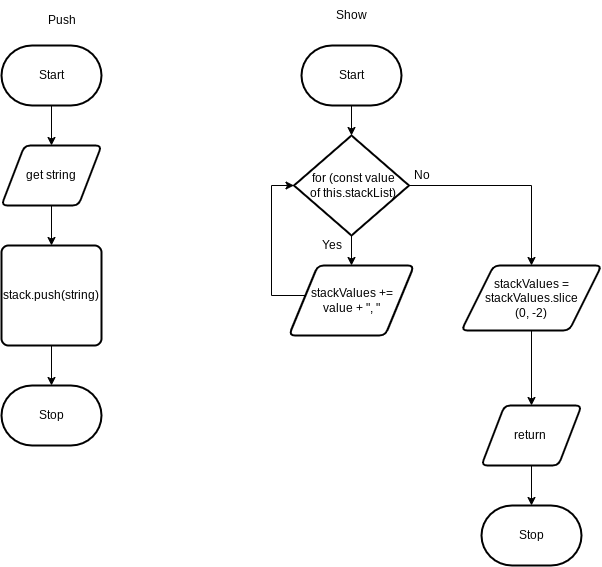

The diagram above was exported from draw.io. Its source (the exported page's mxGraphModel, read from the mxfile embedded in the PNG):
<mxGraphModel dx="1101" dy="778" grid="1" gridSize="10" guides="1" tooltips="1" connect="1" arrows="1" fold="1" page="1" pageScale="1" pageWidth="850" pageHeight="1100" math="0" shadow="0">
  <root>
    <mxCell id="0" />
    <mxCell id="1" parent="0" />
    <mxCell id="2" value="Stop" style="strokeWidth=2;html=1;shape=mxgraph.flowchart.terminator;whiteSpace=wrap;" parent="1" vertex="1">
      <mxGeometry x="110" y="520" width="100" height="60" as="geometry" />
    </mxCell>
    <mxCell id="6" style="edgeStyle=none;html=1;" parent="1" source="3" target="4" edge="1">
      <mxGeometry relative="1" as="geometry" />
    </mxCell>
    <mxCell id="3" value="Start" style="strokeWidth=2;html=1;shape=mxgraph.flowchart.terminator;whiteSpace=wrap;" parent="1" vertex="1">
      <mxGeometry x="110" y="180" width="100" height="60" as="geometry" />
    </mxCell>
    <mxCell id="7" style="edgeStyle=none;html=1;" parent="1" source="4" target="5" edge="1">
      <mxGeometry relative="1" as="geometry" />
    </mxCell>
    <mxCell id="4" value="get string" style="shape=parallelogram;html=1;strokeWidth=2;perimeter=parallelogramPerimeter;whiteSpace=wrap;rounded=1;arcSize=12;size=0.23;" parent="1" vertex="1">
      <mxGeometry x="110" y="280" width="100" height="60" as="geometry" />
    </mxCell>
    <mxCell id="8" style="edgeStyle=none;html=1;entryX=0.5;entryY=0;entryDx=0;entryDy=0;entryPerimeter=0;" parent="1" source="5" target="2" edge="1">
      <mxGeometry relative="1" as="geometry" />
    </mxCell>
    <mxCell id="5" value="stack.push(string)" style="rounded=1;whiteSpace=wrap;html=1;absoluteArcSize=1;arcSize=14;strokeWidth=2;" parent="1" vertex="1">
      <mxGeometry x="110" y="380" width="100" height="100" as="geometry" />
    </mxCell>
    <mxCell id="9" value="Push" style="text;html=1;align=center;verticalAlign=middle;resizable=0;points=[];autosize=1;strokeColor=none;fillColor=none;" parent="1" vertex="1">
      <mxGeometry x="145" y="140" width="50" height="30" as="geometry" />
    </mxCell>
    <mxCell id="10" value="Stop" style="strokeWidth=2;html=1;shape=mxgraph.flowchart.terminator;whiteSpace=wrap;" parent="1" vertex="1">
      <mxGeometry x="590" y="640" width="100" height="60" as="geometry" />
    </mxCell>
    <mxCell id="21" style="edgeStyle=orthogonalEdgeStyle;rounded=0;html=1;entryX=0.5;entryY=0;entryDx=0;entryDy=0;entryPerimeter=0;" parent="1" source="11" target="13" edge="1">
      <mxGeometry relative="1" as="geometry" />
    </mxCell>
    <mxCell id="11" value="Start" style="strokeWidth=2;html=1;shape=mxgraph.flowchart.terminator;whiteSpace=wrap;" parent="1" vertex="1">
      <mxGeometry x="410" y="180" width="100" height="60" as="geometry" />
    </mxCell>
    <mxCell id="12" value="Show" style="text;html=1;align=center;verticalAlign=middle;resizable=0;points=[];autosize=1;strokeColor=none;fillColor=none;" parent="1" vertex="1">
      <mxGeometry x="435" y="135" width="50" height="30" as="geometry" />
    </mxCell>
    <mxCell id="16" style="edgeStyle=orthogonalEdgeStyle;html=1;rounded=0;" parent="1" source="13" target="14" edge="1">
      <mxGeometry relative="1" as="geometry" />
    </mxCell>
    <mxCell id="18" style="edgeStyle=orthogonalEdgeStyle;rounded=0;html=1;" parent="1" source="13" target="19" edge="1">
      <mxGeometry relative="1" as="geometry">
        <mxPoint x="630" y="420" as="targetPoint" />
      </mxGeometry>
    </mxCell>
    <mxCell id="13" value="&amp;nbsp;for (const value&lt;br&gt;&amp;nbsp;of this.stackList)" style="strokeWidth=2;html=1;shape=mxgraph.flowchart.decision;whiteSpace=wrap;" parent="1" vertex="1">
      <mxGeometry x="402.5" y="270" width="115" height="100" as="geometry" />
    </mxCell>
    <mxCell id="17" style="edgeStyle=orthogonalEdgeStyle;rounded=0;html=1;entryX=0;entryY=0.5;entryDx=0;entryDy=0;entryPerimeter=0;" parent="1" source="14" target="13" edge="1">
      <mxGeometry relative="1" as="geometry">
        <Array as="points">
          <mxPoint x="380" y="430" />
          <mxPoint x="380" y="320" />
        </Array>
      </mxGeometry>
    </mxCell>
    <mxCell id="14" value="stackValues += &lt;br&gt;value + &quot;, &quot;" style="shape=parallelogram;html=1;strokeWidth=2;perimeter=parallelogramPerimeter;whiteSpace=wrap;rounded=1;arcSize=12;size=0.23;" parent="1" vertex="1">
      <mxGeometry x="397.5" y="400" width="125" height="70" as="geometry" />
    </mxCell>
    <mxCell id="26" style="edgeStyle=none;html=1;" edge="1" parent="1" source="19" target="25">
      <mxGeometry relative="1" as="geometry" />
    </mxCell>
    <mxCell id="19" value="stackValues = stackValues.slice&lt;br&gt;(0, -2)" style="shape=parallelogram;html=1;strokeWidth=2;perimeter=parallelogramPerimeter;whiteSpace=wrap;rounded=1;arcSize=12;size=0.23;" parent="1" vertex="1">
      <mxGeometry x="570" y="400" width="140" height="65" as="geometry" />
    </mxCell>
    <mxCell id="23" value="Yes" style="text;html=1;align=center;verticalAlign=middle;resizable=0;points=[];autosize=1;strokeColor=none;fillColor=none;" parent="1" vertex="1">
      <mxGeometry x="420" y="365" width="40" height="30" as="geometry" />
    </mxCell>
    <mxCell id="24" value="No" style="text;html=1;align=center;verticalAlign=middle;resizable=0;points=[];autosize=1;strokeColor=none;fillColor=none;" parent="1" vertex="1">
      <mxGeometry x="510" y="295" width="40" height="30" as="geometry" />
    </mxCell>
    <mxCell id="27" style="edgeStyle=none;html=1;" edge="1" parent="1" source="25" target="10">
      <mxGeometry relative="1" as="geometry" />
    </mxCell>
    <mxCell id="25" value="return&amp;nbsp;" style="shape=parallelogram;html=1;strokeWidth=2;perimeter=parallelogramPerimeter;whiteSpace=wrap;rounded=1;arcSize=12;size=0.23;" vertex="1" parent="1">
      <mxGeometry x="590" y="540" width="100" height="60" as="geometry" />
    </mxCell>
  </root>
</mxGraphModel>